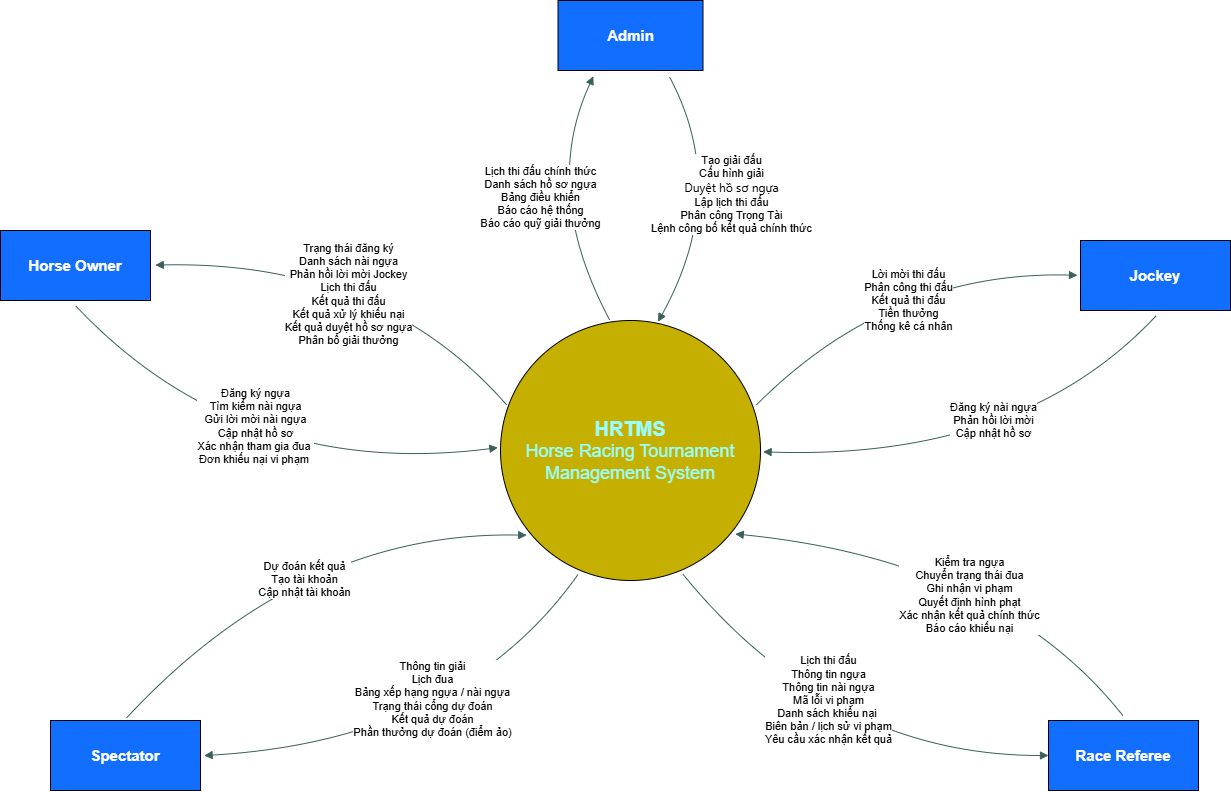

The diagram above was exported from draw.io. Its source (the exported page's mxGraphModel, read from the mxfile embedded in the PNG):
<mxGraphModel dx="2105" dy="2362" grid="1" gridSize="10" guides="1" tooltips="1" connect="1" arrows="1" fold="1" page="1" pageScale="1" pageWidth="850" pageHeight="1100" math="0" shadow="0">
  <root>
    <mxCell id="0" />
    <mxCell id="1" parent="0" />
    <mxCell id="bEHJTdjPAo6oPFZMTjcq-8" edge="1" parent="1" source="bEHJTdjPAo6oPFZMTjcq-2" style="rounded=0;orthogonalLoop=1;jettySize=auto;html=1;entryX=-0.02;entryY=0.497;entryDx=0;entryDy=0;curved=1;endArrow=block;endFill=1;exitX=0.985;exitY=0.324;exitDx=0;exitDy=0;exitPerimeter=0;entryPerimeter=0;strokeColor=light-dark(#3A605A,#FFFFFF);" target="bEHJTdjPAo6oPFZMTjcq-5">
      <mxGeometry relative="1" as="geometry">
        <Array as="points">
          <mxPoint x="700" y="180" />
        </Array>
      </mxGeometry>
    </mxCell>
    <mxCell id="H0TeI_BY5wPcyS_M2Znh-9" connectable="0" parent="bEHJTdjPAo6oPFZMTjcq-8" style="edgeLabel;html=1;align=center;verticalAlign=middle;resizable=0;points=[];" value="&lt;div&gt;Lời mời thi đấu&lt;/div&gt;&lt;div&gt;&lt;span style=&quot;background-color: light-dark(#ffffff, var(--ge-dark-color, #121212)); color: light-dark(rgb(0, 0, 0), rgb(255, 255, 255));&quot;&gt;Phân công thi đấu&lt;/span&gt;&lt;/div&gt;&lt;div&gt;&lt;span style=&quot;background-color: light-dark(#ffffff, var(--ge-dark-color, #121212)); color: light-dark(rgb(0, 0, 0), rgb(255, 255, 255));&quot;&gt;Kết quả thi đấu&lt;/span&gt;&lt;/div&gt;&lt;div&gt;&lt;span style=&quot;background-color: light-dark(#ffffff, var(--ge-dark-color, #121212)); color: light-dark(rgb(0, 0, 0), rgb(255, 255, 255));&quot;&gt;Tiền thưởng&lt;/span&gt;&lt;/div&gt;&lt;div&gt;&lt;span style=&quot;background-color: light-dark(#ffffff, var(--ge-dark-color, #121212)); color: light-dark(rgb(0, 0, 0), rgb(255, 255, 255));&quot;&gt;Thống kê cá nhân&lt;/span&gt;&lt;/div&gt;" vertex="1">
      <mxGeometry relative="1" x="0.1062" y="-29" as="geometry">
        <mxPoint as="offset" />
      </mxGeometry>
    </mxCell>
    <mxCell id="bEHJTdjPAo6oPFZMTjcq-12" edge="1" parent="1" source="bEHJTdjPAo6oPFZMTjcq-2" style="rounded=0;orthogonalLoop=1;jettySize=auto;html=1;entryX=1.032;entryY=0.494;entryDx=0;entryDy=0;endArrow=block;endFill=1;curved=1;exitX=0.023;exitY=0.324;exitDx=0;exitDy=0;exitPerimeter=0;entryPerimeter=0;strokeColor=light-dark(#3A605A,#FFFFFF);" target="bEHJTdjPAo6oPFZMTjcq-6">
      <mxGeometry relative="1" as="geometry">
        <Array as="points">
          <mxPoint x="190" y="170" />
        </Array>
      </mxGeometry>
    </mxCell>
    <mxCell id="H0TeI_BY5wPcyS_M2Znh-7" connectable="0" parent="bEHJTdjPAo6oPFZMTjcq-12" style="edgeLabel;html=1;align=center;verticalAlign=middle;resizable=0;points=[];" value="&lt;div&gt;Trạng thái đăng ký&lt;/div&gt;&lt;div&gt;&lt;span style=&quot;background-color: light-dark(#ffffff, var(--ge-dark-color, #121212)); color: light-dark(rgb(0, 0, 0), rgb(255, 255, 255));&quot;&gt;Danh sách nài ngựa&lt;/span&gt;&lt;/div&gt;&lt;div&gt;&lt;span style=&quot;background-color: light-dark(#ffffff, var(--ge-dark-color, #121212)); color: light-dark(rgb(0, 0, 0), rgb(255, 255, 255));&quot;&gt;Phản hồi lời mời Jockey&lt;/span&gt;&lt;/div&gt;&lt;div&gt;&lt;span style=&quot;background-color: light-dark(#ffffff, var(--ge-dark-color, #121212)); color: light-dark(rgb(0, 0, 0), rgb(255, 255, 255));&quot;&gt;Lịch thi đấu&lt;/span&gt;&lt;/div&gt;&lt;div&gt;&lt;span style=&quot;background-color: light-dark(#ffffff, var(--ge-dark-color, #121212)); color: light-dark(rgb(0, 0, 0), rgb(255, 255, 255));&quot;&gt;Kết quả thi đấu&lt;/span&gt;&lt;/div&gt;&lt;div&gt;&lt;span style=&quot;background-color: light-dark(#ffffff, var(--ge-dark-color, #121212)); color: light-dark(rgb(0, 0, 0), rgb(255, 255, 255));&quot;&gt;Kết quả xử lý khiếu nại&lt;/span&gt;&lt;/div&gt;&lt;div&gt;&lt;span style=&quot;background-color: light-dark(#ffffff, var(--ge-dark-color, #121212)); color: light-dark(rgb(0, 0, 0), rgb(255, 255, 255));&quot;&gt;Kết quả duyệt hồ sơ ngựa&lt;/span&gt;&lt;/div&gt;&lt;div&gt;&lt;span style=&quot;background-color: light-dark(#ffffff, var(--ge-dark-color, #121212)); color: light-dark(rgb(0, 0, 0), rgb(255, 255, 255));&quot;&gt;Phân bổ giải thưởng&lt;/span&gt;&lt;/div&gt;" vertex="1">
      <mxGeometry relative="1" x="0.0806" y="33" as="geometry">
        <mxPoint as="offset" />
      </mxGeometry>
    </mxCell>
    <mxCell id="bEHJTdjPAo6oPFZMTjcq-14" edge="1" parent="1" source="bEHJTdjPAo6oPFZMTjcq-2" style="rounded=0;orthogonalLoop=1;jettySize=auto;html=1;entryX=1.024;entryY=0.501;entryDx=0;entryDy=0;endArrow=block;endFill=1;curved=1;exitX=0.298;exitY=0.977;exitDx=0;exitDy=0;exitPerimeter=0;entryPerimeter=0;strokeColor=light-dark(#3A605A,#FFFFFF);" target="bEHJTdjPAo6oPFZMTjcq-7">
      <mxGeometry relative="1" as="geometry">
        <Array as="points">
          <mxPoint x="270" y="650" />
        </Array>
      </mxGeometry>
    </mxCell>
    <mxCell id="H0TeI_BY5wPcyS_M2Znh-13" connectable="0" parent="bEHJTdjPAo6oPFZMTjcq-14" style="edgeLabel;html=1;align=center;verticalAlign=middle;resizable=0;points=[];" value="&lt;div&gt;Thông tin giải&lt;/div&gt;&lt;div&gt;&lt;span style=&quot;background-color: light-dark(#ffffff, var(--ge-dark-color, #121212)); color: light-dark(rgb(0, 0, 0), rgb(255, 255, 255));&quot;&gt;Lịch đua&lt;/span&gt;&lt;/div&gt;&lt;div&gt;&lt;span style=&quot;background-color: light-dark(#ffffff, var(--ge-dark-color, #121212)); color: light-dark(rgb(0, 0, 0), rgb(255, 255, 255));&quot;&gt;Bảng xếp hạng ngựa / nài ngựa&lt;/span&gt;&lt;/div&gt;&lt;div&gt;&lt;span style=&quot;background-color: light-dark(#ffffff, var(--ge-dark-color, #121212)); color: light-dark(rgb(0, 0, 0), rgb(255, 255, 255));&quot;&gt;Trạng thái cổng dự đoán&lt;/span&gt;&lt;/div&gt;&lt;div&gt;&lt;span style=&quot;background-color: light-dark(#ffffff, var(--ge-dark-color, #121212)); color: light-dark(rgb(0, 0, 0), rgb(255, 255, 255));&quot;&gt;Kết quả dự đoán&lt;/span&gt;&lt;/div&gt;&lt;div&gt;&lt;span style=&quot;background-color: light-dark(#ffffff, var(--ge-dark-color, #121212)); color: light-dark(rgb(0, 0, 0), rgb(255, 255, 255));&quot;&gt;Phần thưởng dự đoán (điểm ảo)&lt;/span&gt;&lt;/div&gt;" vertex="1">
      <mxGeometry relative="1" x="-0.0064" y="-43" as="geometry">
        <mxPoint as="offset" />
      </mxGeometry>
    </mxCell>
    <mxCell id="bEHJTdjPAo6oPFZMTjcq-17" edge="1" parent="1" source="bEHJTdjPAo6oPFZMTjcq-2" style="rounded=0;orthogonalLoop=1;jettySize=auto;html=1;entryX=0;entryY=0.5;entryDx=0;entryDy=0;curved=1;endArrow=block;endFill=1;exitX=0.701;exitY=0.975;exitDx=0;exitDy=0;exitPerimeter=0;strokeColor=light-dark(#3A605A,#FFFFFF);" target="bEHJTdjPAo6oPFZMTjcq-4">
      <mxGeometry relative="1" as="geometry">
        <Array as="points">
          <mxPoint x="640" y="665" />
        </Array>
      </mxGeometry>
    </mxCell>
    <mxCell id="H0TeI_BY5wPcyS_M2Znh-11" connectable="0" parent="bEHJTdjPAo6oPFZMTjcq-17" style="edgeLabel;html=1;align=center;verticalAlign=middle;resizable=0;points=[];" value="&lt;div&gt;Lịch thi đấu&lt;/div&gt;&lt;div&gt;&lt;span style=&quot;background-color: light-dark(#ffffff, var(--ge-dark-color, #121212)); color: light-dark(rgb(0, 0, 0), rgb(255, 255, 255));&quot;&gt;Thông tin ngựa&lt;/span&gt;&lt;/div&gt;&lt;div&gt;&lt;span style=&quot;background-color: light-dark(#ffffff, var(--ge-dark-color, #121212)); color: light-dark(rgb(0, 0, 0), rgb(255, 255, 255));&quot;&gt;Thông tin nài ngựa&lt;/span&gt;&lt;/div&gt;&lt;div&gt;&lt;span style=&quot;background-color: light-dark(#ffffff, var(--ge-dark-color, #121212)); color: light-dark(rgb(0, 0, 0), rgb(255, 255, 255));&quot;&gt;Mã lỗi vi phạm&lt;/span&gt;&lt;/div&gt;&lt;div&gt;&lt;span style=&quot;background-color: light-dark(#ffffff, var(--ge-dark-color, #121212)); color: light-dark(rgb(0, 0, 0), rgb(255, 255, 255));&quot;&gt;Danh sách khiểu nại&amp;nbsp;&lt;/span&gt;&lt;/div&gt;&lt;div&gt;&lt;span style=&quot;background-color: light-dark(#ffffff, var(--ge-dark-color, #121212)); color: light-dark(rgb(0, 0, 0), rgb(255, 255, 255));&quot;&gt;Biên bản / lịch sử vi phạm&lt;/span&gt;&lt;/div&gt;&lt;div&gt;&lt;span style=&quot;background-color: light-dark(#ffffff, var(--ge-dark-color, #121212)); color: light-dark(rgb(0, 0, 0), rgb(255, 255, 255));&quot;&gt;Yêu cầu xác nhận kết quả&lt;/span&gt;&lt;/div&gt;" vertex="1">
      <mxGeometry relative="1" x="-0.1643" y="33" as="geometry">
        <mxPoint as="offset" />
      </mxGeometry>
    </mxCell>
    <mxCell id="bEHJTdjPAo6oPFZMTjcq-2" parent="1" style="ellipse;whiteSpace=wrap;html=1;fillColor=#C5AF00;strokeColor=default;fontColor=#000000;gradientColor=none;" value="&lt;div&gt;&lt;font style=&quot;font-size: 20px; color: rgb(153, 255, 255);&quot;&gt;&lt;b style=&quot;&quot;&gt;HRTMS&lt;/b&gt;&lt;/font&gt;&lt;/div&gt;&lt;font style=&quot;font-size: 18px; color: rgb(153, 255, 255);&quot;&gt;Horse Racing Tournament Management System&lt;/font&gt;" vertex="1">
      <mxGeometry height="260" width="260" x="310" y="230" as="geometry" />
    </mxCell>
    <mxCell id="bEHJTdjPAo6oPFZMTjcq-10" edge="1" parent="1" source="bEHJTdjPAo6oPFZMTjcq-3" style="rounded=0;orthogonalLoop=1;jettySize=auto;html=1;entryX=0.606;entryY=0.005;entryDx=0;entryDy=0;endArrow=block;endFill=1;curved=1;entryPerimeter=0;exitX=0.768;exitY=1.088;exitDx=0;exitDy=0;exitPerimeter=0;strokeColor=light-dark(#3A605A,#FFFFFF);" target="bEHJTdjPAo6oPFZMTjcq-2">
      <mxGeometry relative="1" as="geometry">
        <Array as="points">
          <mxPoint x="540" y="100" />
        </Array>
      </mxGeometry>
    </mxCell>
    <mxCell id="H0TeI_BY5wPcyS_M2Znh-4" connectable="0" parent="bEHJTdjPAo6oPFZMTjcq-10" style="edgeLabel;html=1;align=center;verticalAlign=middle;resizable=0;points=[];" value="&lt;div&gt;Tạo giải đấu&lt;/div&gt;&lt;div&gt;Cấu hình giải&lt;/div&gt;&lt;div&gt;&lt;span style=&quot;font-family: &amp;quot;Anthropic Sans&amp;quot;, -apple-system, BlinkMacSystemFont, &amp;quot;Segoe UI&amp;quot;, sans-serif; font-size: 12px; text-align: start;&quot;&gt;Duyệt hồ sơ ngựa&lt;/span&gt;&lt;/div&gt;&lt;div&gt;Lập lịch thi đấu&lt;/div&gt;&lt;div&gt;&lt;span style=&quot;background-color: light-dark(#ffffff, var(--ge-dark-color, #121212)); color: light-dark(rgb(0, 0, 0), rgb(255, 255, 255));&quot;&gt;Phân công Trọng Tài&lt;/span&gt;&lt;/div&gt;&lt;div&gt;Lệnh công bố kết quả chính thức&lt;/div&gt;" vertex="1">
      <mxGeometry relative="1" x="-0.1955" y="-39" as="geometry">
        <mxPoint x="43" as="offset" />
      </mxGeometry>
    </mxCell>
    <mxCell id="bEHJTdjPAo6oPFZMTjcq-3" parent="1" style="rounded=0;whiteSpace=wrap;html=1;fillColor=#126EFF;fontColor=#ffffff;strokeColor=light-dark(#000000, #efc0ff);" value="&lt;font style=&quot;font-size: 15px;&quot;&gt;&lt;b style=&quot;&quot;&gt;Admin&lt;/b&gt;&lt;/font&gt;" vertex="1">
      <mxGeometry height="70" width="145" x="367.5" y="-90" as="geometry" />
    </mxCell>
    <mxCell id="bEHJTdjPAo6oPFZMTjcq-4" parent="1" style="rounded=0;whiteSpace=wrap;html=1;fillColor=#126EFF;fontColor=#ffffff;strokeColor=light-dark(#000000, #efc0ff);" value="&lt;font style=&quot;font-size: 15px;&quot;&gt;&lt;b style=&quot;&quot;&gt;Race Referee&lt;/b&gt;&lt;/font&gt;" vertex="1">
      <mxGeometry height="70" width="150" x="858" y="630" as="geometry" />
    </mxCell>
    <mxCell id="bEHJTdjPAo6oPFZMTjcq-9" edge="1" parent="1" source="bEHJTdjPAo6oPFZMTjcq-5" style="rounded=0;orthogonalLoop=1;jettySize=auto;html=1;entryX=1.01;entryY=0.505;entryDx=0;entryDy=0;endArrow=block;endFill=1;curved=1;exitX=0.504;exitY=1.076;exitDx=0;exitDy=0;exitPerimeter=0;entryPerimeter=0;strokeColor=light-dark(#3A605A,#FFFFFF);" target="bEHJTdjPAo6oPFZMTjcq-2">
      <mxGeometry relative="1" as="geometry">
        <Array as="points">
          <mxPoint x="830" y="370" />
        </Array>
      </mxGeometry>
    </mxCell>
    <mxCell id="H0TeI_BY5wPcyS_M2Znh-8" connectable="0" parent="bEHJTdjPAo6oPFZMTjcq-9" style="edgeLabel;html=1;align=center;verticalAlign=middle;resizable=0;points=[];" value="&lt;div&gt;Đăng ký nài ngựa&lt;/div&gt;&lt;div&gt;&lt;span style=&quot;background-color: light-dark(#ffffff, var(--ge-dark-color, #121212)); color: light-dark(rgb(0, 0, 0), rgb(255, 255, 255));&quot;&gt;Phản hồi lời mời&lt;/span&gt;&lt;/div&gt;&lt;div&gt;&lt;span style=&quot;background-color: light-dark(#ffffff, var(--ge-dark-color, #121212)); color: light-dark(rgb(0, 0, 0), rgb(255, 255, 255));&quot;&gt;Cập nhật hồ sơ&lt;/span&gt;&lt;/div&gt;" vertex="1">
      <mxGeometry relative="1" x="-0.4252" y="-22" as="geometry">
        <mxPoint x="-58" y="24" as="offset" />
      </mxGeometry>
    </mxCell>
    <mxCell id="bEHJTdjPAo6oPFZMTjcq-5" parent="1" style="rounded=0;whiteSpace=wrap;html=1;fillColor=#126EFF;fontColor=#ffffff;strokeColor=light-dark(#000000, #efc0ff);" value="&lt;font style=&quot;font-size: 15px;&quot;&gt;&lt;b style=&quot;&quot;&gt;Jockey&lt;/b&gt;&lt;/font&gt;" vertex="1">
      <mxGeometry height="70" width="150" x="890" y="150" as="geometry" />
    </mxCell>
    <mxCell id="bEHJTdjPAo6oPFZMTjcq-13" edge="1" parent="1" source="bEHJTdjPAo6oPFZMTjcq-6" style="rounded=0;orthogonalLoop=1;jettySize=auto;html=1;endArrow=block;endFill=1;curved=1;exitX=0.501;exitY=1.076;exitDx=0;exitDy=0;exitPerimeter=0;entryX=-0.01;entryY=0.489;entryDx=0;entryDy=0;entryPerimeter=0;strokeColor=light-dark(#3A605A,#FFFFFF);" target="bEHJTdjPAo6oPFZMTjcq-2">
      <mxGeometry relative="1" as="geometry">
        <Array as="points">
          <mxPoint x="50" y="390" />
        </Array>
        <mxPoint x="310" y="350" as="targetPoint" />
      </mxGeometry>
    </mxCell>
    <mxCell id="H0TeI_BY5wPcyS_M2Znh-6" connectable="0" parent="bEHJTdjPAo6oPFZMTjcq-13" style="edgeLabel;html=1;align=center;verticalAlign=middle;resizable=0;points=[];" value="&lt;div&gt;Đăng ký ngựa&lt;/div&gt;&lt;div&gt;Tìm kiếm nài ngựa&lt;/div&gt;&lt;div&gt;Gửi lời mời nài ngựa&lt;/div&gt;&lt;div&gt;&lt;span style=&quot;background-color: light-dark(#ffffff, var(--ge-dark-color, #121212)); color: light-dark(rgb(0, 0, 0), rgb(255, 255, 255));&quot;&gt;Cập nhật hồ sơ&lt;/span&gt;&lt;/div&gt;&lt;div&gt;&lt;span style=&quot;background-color: light-dark(#ffffff, var(--ge-dark-color, #121212)); color: light-dark(rgb(0, 0, 0), rgb(255, 255, 255));&quot;&gt;Xác nhận tham gia đua&amp;nbsp;&lt;/span&gt;&lt;/div&gt;&lt;div&gt;&lt;span style=&quot;background-color: light-dark(#ffffff, var(--ge-dark-color, #121212)); color: light-dark(rgb(0, 0, 0), rgb(255, 255, 255));&quot;&gt;Đơn khiếu nại vi phạm&amp;nbsp;&lt;/span&gt;&lt;/div&gt;" vertex="1">
      <mxGeometry relative="1" x="-0.1634" y="47" as="geometry">
        <mxPoint x="1" as="offset" />
      </mxGeometry>
    </mxCell>
    <mxCell id="bEHJTdjPAo6oPFZMTjcq-6" parent="1" style="rounded=0;whiteSpace=wrap;html=1;fillColor=#126EFF;fontColor=#ffffff;strokeColor=light-dark(#000000, #efc0ff);" value="&lt;font style=&quot;font-size: 15px;&quot;&gt;&lt;b style=&quot;&quot;&gt;Horse Owner&lt;/b&gt;&lt;/font&gt;" vertex="1">
      <mxGeometry height="70" width="150" x="-190" y="140" as="geometry" />
    </mxCell>
    <mxCell id="bEHJTdjPAo6oPFZMTjcq-15" edge="1" parent="1" source="bEHJTdjPAo6oPFZMTjcq-7" style="rounded=0;orthogonalLoop=1;jettySize=auto;html=1;entryX=0.101;entryY=0.826;entryDx=0;entryDy=0;endArrow=block;endFill=1;curved=1;exitX=0.505;exitY=-0.032;exitDx=0;exitDy=0;exitPerimeter=0;entryPerimeter=0;strokeColor=light-dark(#3A605A,#FFFFFF);" target="bEHJTdjPAo6oPFZMTjcq-2">
      <mxGeometry relative="1" as="geometry">
        <Array as="points">
          <mxPoint x="110" y="440" />
        </Array>
      </mxGeometry>
    </mxCell>
    <mxCell id="H0TeI_BY5wPcyS_M2Znh-12" connectable="0" parent="bEHJTdjPAo6oPFZMTjcq-15" style="edgeLabel;html=1;align=center;verticalAlign=middle;resizable=0;points=[];" value="&lt;div&gt;Dự đoán kết quả&lt;/div&gt;&lt;div&gt;Tạo tài khoản&lt;/div&gt;&lt;div&gt;Cập nhật tài khoản&lt;/div&gt;" vertex="1">
      <mxGeometry relative="1" x="-0.0726" y="-35" as="geometry">
        <mxPoint as="offset" />
      </mxGeometry>
    </mxCell>
    <mxCell id="bEHJTdjPAo6oPFZMTjcq-7" parent="1" style="rounded=0;whiteSpace=wrap;html=1;fillColor=#126EFF;fontColor=#ffffff;strokeColor=light-dark(#000000, #efc0ff);" value="&lt;font style=&quot;font-size: 15px;&quot;&gt;&lt;b style=&quot;&quot;&gt;Spectator&lt;/b&gt;&lt;/font&gt;" vertex="1">
      <mxGeometry height="70" width="150" x="-140" y="630" as="geometry" />
    </mxCell>
    <mxCell id="bEHJTdjPAo6oPFZMTjcq-11" edge="1" parent="1" source="bEHJTdjPAo6oPFZMTjcq-2" style="rounded=0;orthogonalLoop=1;jettySize=auto;html=1;entryX=0.244;entryY=1.082;entryDx=0;entryDy=0;endArrow=block;endFill=1;curved=1;entryPerimeter=0;exitX=0.42;exitY=-0.002;exitDx=0;exitDy=0;exitPerimeter=0;strokeColor=light-dark(#3A605A,#FFFFFF);" target="bEHJTdjPAo6oPFZMTjcq-3">
      <mxGeometry relative="1" as="geometry">
        <Array as="points">
          <mxPoint x="350" y="100" />
        </Array>
        <mxPoint x="420" y="230" as="sourcePoint" />
      </mxGeometry>
    </mxCell>
    <mxCell id="H0TeI_BY5wPcyS_M2Znh-5" connectable="0" parent="bEHJTdjPAo6oPFZMTjcq-11" style="edgeLabel;html=1;align=center;verticalAlign=middle;resizable=0;points=[];" value="&lt;div&gt;Lịch thi đấu chính thức&lt;/div&gt;&lt;div&gt;Danh sách hồ sơ ngựa&lt;/div&gt;&lt;div&gt;Bảng điều khiển&lt;/div&gt;&lt;div&gt;Báo cáo hệ thống&lt;/div&gt;&lt;div&gt;Báo cáo quỹ giải thưởng&lt;/div&gt;" vertex="1">
      <mxGeometry relative="1" x="0.143" y="-34" as="geometry">
        <mxPoint x="-35" as="offset" />
      </mxGeometry>
    </mxCell>
    <mxCell id="bEHJTdjPAo6oPFZMTjcq-16" edge="1" parent="1" source="bEHJTdjPAo6oPFZMTjcq-4" style="rounded=0;orthogonalLoop=1;jettySize=auto;html=1;entryX=0.903;entryY=0.821;entryDx=0;entryDy=0;entryPerimeter=0;endArrow=block;endFill=1;curved=1;exitX=0.496;exitY=-0.069;exitDx=0;exitDy=0;exitPerimeter=0;strokeColor=light-dark(#3A605A,#FFFFFF);" target="bEHJTdjPAo6oPFZMTjcq-2">
      <mxGeometry relative="1" as="geometry">
        <Array as="points">
          <mxPoint x="810" y="470" />
        </Array>
        <mxPoint x="780" y="610" as="sourcePoint" />
      </mxGeometry>
    </mxCell>
    <mxCell id="H0TeI_BY5wPcyS_M2Znh-10" connectable="0" parent="bEHJTdjPAo6oPFZMTjcq-16" style="edgeLabel;html=1;align=center;verticalAlign=middle;resizable=0;points=[];" value="&lt;div&gt;Kiểm tra ngựa&lt;/div&gt;&lt;div&gt;Chuyển trạng thái đua&lt;/div&gt;&lt;div&gt;&lt;span style=&quot;background-color: light-dark(#ffffff, var(--ge-dark-color, #121212)); color: light-dark(rgb(0, 0, 0), rgb(255, 255, 255));&quot;&gt;Ghi nhận vi phạm&lt;/span&gt;&lt;/div&gt;&lt;div&gt;&lt;span style=&quot;background-color: light-dark(#ffffff, var(--ge-dark-color, #121212)); color: light-dark(rgb(0, 0, 0), rgb(255, 255, 255));&quot;&gt;Quyết định hình phạt&lt;/span&gt;&lt;/div&gt;&lt;div&gt;&lt;span style=&quot;background-color: light-dark(#ffffff, var(--ge-dark-color, #121212)); color: light-dark(rgb(0, 0, 0), rgb(255, 255, 255));&quot;&gt;Xác nhận kết quả chính thức&lt;/span&gt;&lt;/div&gt;&lt;div&gt;&lt;span style=&quot;background-color: light-dark(#ffffff, var(--ge-dark-color, #121212)); color: light-dark(rgb(0, 0, 0), rgb(255, 255, 255));&quot;&gt;Báo cáo khiếu nại&lt;/span&gt;&lt;/div&gt;" vertex="1">
      <mxGeometry relative="1" x="-0.0228" y="37" as="geometry">
        <mxPoint as="offset" />
      </mxGeometry>
    </mxCell>
  </root>
</mxGraphModel>